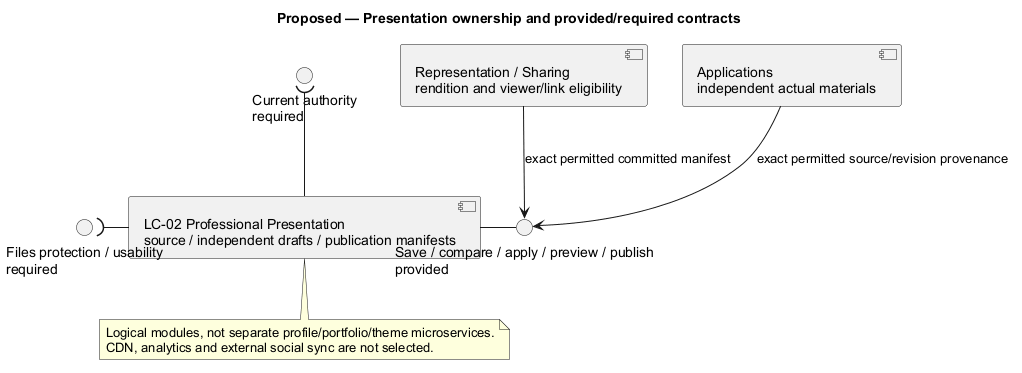

The diagram above was rendered by PlantUML. Its source (embedded in the PNG):
@startuml
' OWNER-MVP-2026-11-04 review: MVP core / cross-cutting. Core presentation/application/files or shared authority/recovery invariant remains applicable.
title Proposed — Presentation ownership and provided/required contracts
skinparam backgroundColor white
skinparam shadowing false
skinparam defaultFontName Arial

component "LC-02 Professional Presentation\nsource / independent drafts / publication manifests" as P
interface "Save / compare / apply / preview / publish\nprovided" as C
interface "Current authority\nrequired" as I
interface "Files protection / usability\nrequired" as F
component "Representation / Sharing\nrendition and viewer/link eligibility" as S
component "Applications\nindependent actual materials" as A
P -right- C
P -up-( I
P -left-( F
S --> C : exact permitted committed manifest
A --> C : exact permitted source/revision provenance
note bottom of P
 Logical modules, not separate profile/portfolio/theme microservices.
 CDN, analytics and external social sync are not selected.
end note

@enduml